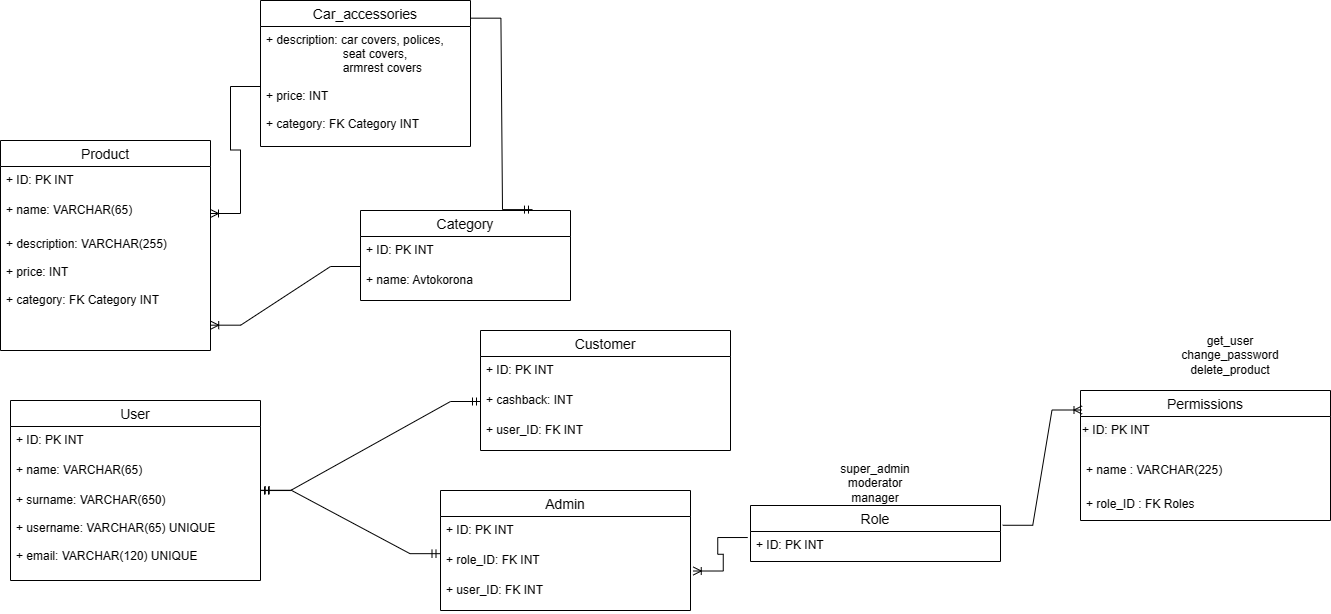

The diagram above was exported from draw.io. Its source (the exported page's mxGraphModel, read from the mxfile embedded in the PNG):
<mxGraphModel dx="4016" dy="2292" grid="1" gridSize="10" guides="1" tooltips="1" connect="1" arrows="1" fold="1" page="1" pageScale="1" pageWidth="850" pageHeight="1100" math="0" shadow="0" extFonts="Permanent Marker^https://fonts.googleapis.com/css?family=Permanent+Marker">
  <root>
    <mxCell id="0" />
    <mxCell id="1" parent="0" />
    <mxCell id="AytMdX7uc5LsFGt-Q5L9-15" value="Product" style="swimlane;fontStyle=0;childLayout=stackLayout;horizontal=1;startSize=26;horizontalStack=0;resizeParent=1;resizeParentMax=0;resizeLast=0;collapsible=1;marginBottom=0;align=center;fontSize=14;" parent="1" vertex="1">
      <mxGeometry x="50" y="170" width="210" height="210" as="geometry" />
    </mxCell>
    <mxCell id="AytMdX7uc5LsFGt-Q5L9-16" value="+ ID: PK INT" style="text;strokeColor=none;fillColor=none;spacingLeft=4;spacingRight=4;overflow=hidden;rotatable=0;points=[[0,0.5],[1,0.5]];portConstraint=eastwest;fontSize=12;" parent="AytMdX7uc5LsFGt-Q5L9-15" vertex="1">
      <mxGeometry y="26" width="210" height="30" as="geometry" />
    </mxCell>
    <mxCell id="AytMdX7uc5LsFGt-Q5L9-17" value="+ name: VARCHAR(65)" style="text;strokeColor=none;fillColor=none;spacingLeft=4;spacingRight=4;overflow=hidden;rotatable=0;points=[[0,0.5],[1,0.5]];portConstraint=eastwest;fontSize=12;" parent="AytMdX7uc5LsFGt-Q5L9-15" vertex="1">
      <mxGeometry y="56" width="210" height="34" as="geometry" />
    </mxCell>
    <mxCell id="AytMdX7uc5LsFGt-Q5L9-18" value="+ description: VARCHAR(255)&#10;&#10;+ price: INT&#10;&#10;+ category: FK Category INT" style="text;strokeColor=none;fillColor=none;spacingLeft=4;spacingRight=4;overflow=hidden;rotatable=0;points=[[0,0.5],[1,0.5]];portConstraint=eastwest;fontSize=12;" parent="AytMdX7uc5LsFGt-Q5L9-15" vertex="1">
      <mxGeometry y="90" width="210" height="120" as="geometry" />
    </mxCell>
    <mxCell id="AytMdX7uc5LsFGt-Q5L9-20" value="Category" style="swimlane;fontStyle=0;childLayout=stackLayout;horizontal=1;startSize=26;horizontalStack=0;resizeParent=1;resizeParentMax=0;resizeLast=0;collapsible=1;marginBottom=0;align=center;fontSize=14;" parent="1" vertex="1">
      <mxGeometry x="410" y="240" width="210" height="90" as="geometry" />
    </mxCell>
    <mxCell id="AytMdX7uc5LsFGt-Q5L9-21" value="+ ID: PK INT" style="text;strokeColor=none;fillColor=none;spacingLeft=4;spacingRight=4;overflow=hidden;rotatable=0;points=[[0,0.5],[1,0.5]];portConstraint=eastwest;fontSize=12;" parent="AytMdX7uc5LsFGt-Q5L9-20" vertex="1">
      <mxGeometry y="26" width="210" height="30" as="geometry" />
    </mxCell>
    <mxCell id="AytMdX7uc5LsFGt-Q5L9-22" value="+ name: Avtokorona" style="text;strokeColor=none;fillColor=none;spacingLeft=4;spacingRight=4;overflow=hidden;rotatable=0;points=[[0,0.5],[1,0.5]];portConstraint=eastwest;fontSize=12;" parent="AytMdX7uc5LsFGt-Q5L9-20" vertex="1">
      <mxGeometry y="56" width="210" height="34" as="geometry" />
    </mxCell>
    <mxCell id="AytMdX7uc5LsFGt-Q5L9-24" value="" style="edgeStyle=entityRelationEdgeStyle;fontSize=12;html=1;endArrow=ERoneToMany;rounded=0;entryX=1.001;entryY=0.789;entryDx=0;entryDy=0;exitX=0;exitY=0;exitDx=0;exitDy=0;exitPerimeter=0;entryPerimeter=0;" parent="1" source="AytMdX7uc5LsFGt-Q5L9-22" target="AytMdX7uc5LsFGt-Q5L9-18" edge="1">
      <mxGeometry width="100" height="100" relative="1" as="geometry">
        <mxPoint x="350" y="240" as="sourcePoint" />
        <mxPoint x="410" y="210" as="targetPoint" />
      </mxGeometry>
    </mxCell>
    <mxCell id="AytMdX7uc5LsFGt-Q5L9-25" value="User" style="swimlane;fontStyle=0;childLayout=stackLayout;horizontal=1;startSize=26;horizontalStack=0;resizeParent=1;resizeParentMax=0;resizeLast=0;collapsible=1;marginBottom=0;align=center;fontSize=14;" parent="1" vertex="1">
      <mxGeometry x="60" y="430" width="250" height="180" as="geometry" />
    </mxCell>
    <mxCell id="AytMdX7uc5LsFGt-Q5L9-26" value="+ ID: PK INT" style="text;strokeColor=none;fillColor=none;spacingLeft=4;spacingRight=4;overflow=hidden;rotatable=0;points=[[0,0.5],[1,0.5]];portConstraint=eastwest;fontSize=12;" parent="AytMdX7uc5LsFGt-Q5L9-25" vertex="1">
      <mxGeometry y="26" width="250" height="30" as="geometry" />
    </mxCell>
    <mxCell id="AytMdX7uc5LsFGt-Q5L9-27" value="+ name: VARCHAR(65)" style="text;strokeColor=none;fillColor=none;spacingLeft=4;spacingRight=4;overflow=hidden;rotatable=0;points=[[0,0.5],[1,0.5]];portConstraint=eastwest;fontSize=12;" parent="AytMdX7uc5LsFGt-Q5L9-25" vertex="1">
      <mxGeometry y="56" width="250" height="30" as="geometry" />
    </mxCell>
    <mxCell id="AytMdX7uc5LsFGt-Q5L9-28" value="+ surname: VARCHAR(650)&#10;&#10;+ username: VARCHAR(65) UNIQUE&#10;&#10;+ email: VARCHAR(120) UNIQUE" style="text;strokeColor=none;fillColor=none;spacingLeft=4;spacingRight=4;overflow=hidden;rotatable=0;points=[[0,0.5],[1,0.5]];portConstraint=eastwest;fontSize=12;" parent="AytMdX7uc5LsFGt-Q5L9-25" vertex="1">
      <mxGeometry y="86" width="250" height="94" as="geometry" />
    </mxCell>
    <mxCell id="AytMdX7uc5LsFGt-Q5L9-30" value="Customer" style="swimlane;fontStyle=0;childLayout=stackLayout;horizontal=1;startSize=26;horizontalStack=0;resizeParent=1;resizeParentMax=0;resizeLast=0;collapsible=1;marginBottom=0;align=center;fontSize=14;" parent="1" vertex="1">
      <mxGeometry x="530" y="360" width="250" height="120" as="geometry" />
    </mxCell>
    <mxCell id="AytMdX7uc5LsFGt-Q5L9-31" value="+ ID: PK INT" style="text;strokeColor=none;fillColor=none;spacingLeft=4;spacingRight=4;overflow=hidden;rotatable=0;points=[[0,0.5],[1,0.5]];portConstraint=eastwest;fontSize=12;" parent="AytMdX7uc5LsFGt-Q5L9-30" vertex="1">
      <mxGeometry y="26" width="250" height="30" as="geometry" />
    </mxCell>
    <mxCell id="AytMdX7uc5LsFGt-Q5L9-32" value="+ cashback: INT" style="text;strokeColor=none;fillColor=none;spacingLeft=4;spacingRight=4;overflow=hidden;rotatable=0;points=[[0,0.5],[1,0.5]];portConstraint=eastwest;fontSize=12;" parent="AytMdX7uc5LsFGt-Q5L9-30" vertex="1">
      <mxGeometry y="56" width="250" height="30" as="geometry" />
    </mxCell>
    <mxCell id="AytMdX7uc5LsFGt-Q5L9-33" value="+ user_ID: FK INT&#10;" style="text;strokeColor=none;fillColor=none;spacingLeft=4;spacingRight=4;overflow=hidden;rotatable=0;points=[[0,0.5],[1,0.5]];portConstraint=eastwest;fontSize=12;" parent="AytMdX7uc5LsFGt-Q5L9-30" vertex="1">
      <mxGeometry y="86" width="250" height="34" as="geometry" />
    </mxCell>
    <mxCell id="AytMdX7uc5LsFGt-Q5L9-34" value="" style="edgeStyle=entityRelationEdgeStyle;fontSize=12;html=1;endArrow=ERmandOne;startArrow=ERmandOne;rounded=0;exitX=1;exitY=0.043;exitDx=0;exitDy=0;exitPerimeter=0;entryX=0;entryY=0.5;entryDx=0;entryDy=0;" parent="1" source="AytMdX7uc5LsFGt-Q5L9-28" edge="1" target="AytMdX7uc5LsFGt-Q5L9-32">
      <mxGeometry width="100" height="100" relative="1" as="geometry">
        <mxPoint x="540" y="511" as="sourcePoint" />
        <mxPoint x="620" y="350" as="targetPoint" />
      </mxGeometry>
    </mxCell>
    <mxCell id="AytMdX7uc5LsFGt-Q5L9-35" value="Admin" style="swimlane;fontStyle=0;childLayout=stackLayout;horizontal=1;startSize=26;horizontalStack=0;resizeParent=1;resizeParentMax=0;resizeLast=0;collapsible=1;marginBottom=0;align=center;fontSize=14;" parent="1" vertex="1">
      <mxGeometry x="490" y="520" width="250" height="120" as="geometry" />
    </mxCell>
    <mxCell id="AytMdX7uc5LsFGt-Q5L9-36" value="+ ID: PK INT" style="text;strokeColor=none;fillColor=none;spacingLeft=4;spacingRight=4;overflow=hidden;rotatable=0;points=[[0,0.5],[1,0.5]];portConstraint=eastwest;fontSize=12;" parent="AytMdX7uc5LsFGt-Q5L9-35" vertex="1">
      <mxGeometry y="26" width="250" height="30" as="geometry" />
    </mxCell>
    <mxCell id="AytMdX7uc5LsFGt-Q5L9-37" value="+ role_ID: FK INT" style="text;strokeColor=none;fillColor=none;spacingLeft=4;spacingRight=4;overflow=hidden;rotatable=0;points=[[0,0.5],[1,0.5]];portConstraint=eastwest;fontSize=12;" parent="AytMdX7uc5LsFGt-Q5L9-35" vertex="1">
      <mxGeometry y="56" width="250" height="30" as="geometry" />
    </mxCell>
    <mxCell id="AytMdX7uc5LsFGt-Q5L9-38" value="+ user_ID: FK INT&#10;" style="text;strokeColor=none;fillColor=none;spacingLeft=4;spacingRight=4;overflow=hidden;rotatable=0;points=[[0,0.5],[1,0.5]];portConstraint=eastwest;fontSize=12;" parent="AytMdX7uc5LsFGt-Q5L9-35" vertex="1">
      <mxGeometry y="86" width="250" height="34" as="geometry" />
    </mxCell>
    <mxCell id="AytMdX7uc5LsFGt-Q5L9-39" value="" style="edgeStyle=entityRelationEdgeStyle;fontSize=12;html=1;endArrow=ERmandOne;startArrow=ERmandOne;rounded=0;entryX=-0.002;entryY=0.239;entryDx=0;entryDy=0;entryPerimeter=0;exitX=1.003;exitY=0.04;exitDx=0;exitDy=0;exitPerimeter=0;" parent="1" source="AytMdX7uc5LsFGt-Q5L9-28" target="AytMdX7uc5LsFGt-Q5L9-37" edge="1">
      <mxGeometry width="100" height="100" relative="1" as="geometry">
        <mxPoint x="440" y="450" as="sourcePoint" />
        <mxPoint x="540" y="350" as="targetPoint" />
      </mxGeometry>
    </mxCell>
    <mxCell id="AytMdX7uc5LsFGt-Q5L9-40" value="Role" style="swimlane;fontStyle=0;childLayout=stackLayout;horizontal=1;startSize=26;horizontalStack=0;resizeParent=1;resizeParentMax=0;resizeLast=0;collapsible=1;marginBottom=0;align=center;fontSize=14;" parent="1" vertex="1">
      <mxGeometry x="800" y="535" width="250" height="56" as="geometry" />
    </mxCell>
    <mxCell id="AytMdX7uc5LsFGt-Q5L9-41" value="+ ID: PK INT" style="text;strokeColor=none;fillColor=none;spacingLeft=4;spacingRight=4;overflow=hidden;rotatable=0;points=[[0,0.5],[1,0.5]];portConstraint=eastwest;fontSize=12;" parent="AytMdX7uc5LsFGt-Q5L9-40" vertex="1">
      <mxGeometry y="26" width="250" height="30" as="geometry" />
    </mxCell>
    <mxCell id="AytMdX7uc5LsFGt-Q5L9-44" value="" style="edgeStyle=entityRelationEdgeStyle;fontSize=12;html=1;endArrow=ERoneToMany;rounded=0;entryX=1.011;entryY=0.817;entryDx=0;entryDy=0;exitX=-0.011;exitY=0.201;exitDx=0;exitDy=0;exitPerimeter=0;entryPerimeter=0;" parent="1" source="AytMdX7uc5LsFGt-Q5L9-41" target="AytMdX7uc5LsFGt-Q5L9-37" edge="1">
      <mxGeometry width="100" height="100" relative="1" as="geometry">
        <mxPoint x="830" y="600" as="sourcePoint" />
        <mxPoint x="930" y="500" as="targetPoint" />
      </mxGeometry>
    </mxCell>
    <mxCell id="AytMdX7uc5LsFGt-Q5L9-45" value="Permissions" style="swimlane;fontStyle=0;childLayout=stackLayout;horizontal=1;startSize=26;horizontalStack=0;resizeParent=1;resizeParentMax=0;resizeLast=0;collapsible=1;marginBottom=0;align=center;fontSize=14;" parent="1" vertex="1">
      <mxGeometry x="1130" y="420" width="250" height="130" as="geometry" />
    </mxCell>
    <mxCell id="AytMdX7uc5LsFGt-Q5L9-47" value="&lt;span style=&quot;color: rgb(0, 0, 0); font-family: Helvetica; font-size: 12px; font-style: normal; font-variant-ligatures: normal; font-variant-caps: normal; font-weight: 400; letter-spacing: normal; orphans: 2; text-align: left; text-indent: 0px; text-transform: none; widows: 2; word-spacing: 0px; -webkit-text-stroke-width: 0px; background-color: rgb(251, 251, 251); text-decoration-thickness: initial; text-decoration-style: initial; text-decoration-color: initial; float: none; display: inline !important;&quot;&gt;+&amp;nbsp;ID: PK INT&lt;/span&gt;" style="text;whiteSpace=wrap;html=1;" parent="AytMdX7uc5LsFGt-Q5L9-45" vertex="1">
      <mxGeometry y="26" width="250" height="40" as="geometry" />
    </mxCell>
    <mxCell id="AytMdX7uc5LsFGt-Q5L9-46" value="+ name : VARCHAR(225)" style="text;strokeColor=none;fillColor=none;spacingLeft=4;spacingRight=4;overflow=hidden;rotatable=0;points=[[0,0.5],[1,0.5]];portConstraint=eastwest;fontSize=12;" parent="AytMdX7uc5LsFGt-Q5L9-45" vertex="1">
      <mxGeometry y="66" width="250" height="34" as="geometry" />
    </mxCell>
    <mxCell id="AytMdX7uc5LsFGt-Q5L9-48" value="+ role_ID : FK Roles" style="text;strokeColor=none;fillColor=none;spacingLeft=4;spacingRight=4;overflow=hidden;rotatable=0;points=[[0,0.5],[1,0.5]];portConstraint=eastwest;fontSize=12;" parent="AytMdX7uc5LsFGt-Q5L9-45" vertex="1">
      <mxGeometry y="100" width="250" height="30" as="geometry" />
    </mxCell>
    <mxCell id="AytMdX7uc5LsFGt-Q5L9-49" value="" style="edgeStyle=entityRelationEdgeStyle;fontSize=12;html=1;endArrow=ERoneToMany;rounded=0;entryX=0.006;entryY=0.15;entryDx=0;entryDy=0;exitX=1.009;exitY=0.353;exitDx=0;exitDy=0;exitPerimeter=0;entryPerimeter=0;" parent="1" source="AytMdX7uc5LsFGt-Q5L9-40" target="AytMdX7uc5LsFGt-Q5L9-45" edge="1">
      <mxGeometry width="100" height="100" relative="1" as="geometry">
        <mxPoint x="1190" y="480" as="sourcePoint" />
        <mxPoint x="1240" y="420" as="targetPoint" />
      </mxGeometry>
    </mxCell>
    <mxCell id="qmoqBoClGjBk9_hed3Xj-5" value="super_admin&lt;br&gt;moderator&lt;br&gt;manager" style="text;html=1;strokeColor=none;fillColor=none;align=center;verticalAlign=middle;whiteSpace=wrap;rounded=0;" vertex="1" parent="1">
      <mxGeometry x="895" y="498" width="60" height="30" as="geometry" />
    </mxCell>
    <mxCell id="qmoqBoClGjBk9_hed3Xj-6" value="&lt;div&gt;get_user&lt;/div&gt;&lt;div&gt;&lt;span style=&quot;background-color: initial;&quot;&gt;change_password&lt;/span&gt;&lt;/div&gt;&lt;div&gt;&lt;span style=&quot;background-color: initial;&quot;&gt;delete_product&lt;/span&gt;&lt;br&gt;&lt;/div&gt;" style="text;html=1;strokeColor=none;fillColor=none;align=center;verticalAlign=middle;whiteSpace=wrap;rounded=0;" vertex="1" parent="1">
      <mxGeometry x="1250" y="370" width="60" height="30" as="geometry" />
    </mxCell>
    <mxCell id="qmoqBoClGjBk9_hed3Xj-8" value="Car_accessories" style="swimlane;fontStyle=0;childLayout=stackLayout;horizontal=1;startSize=26;horizontalStack=0;resizeParent=1;resizeParentMax=0;resizeLast=0;collapsible=1;marginBottom=0;align=center;fontSize=14;" vertex="1" parent="1">
      <mxGeometry x="310" y="30" width="210" height="146" as="geometry" />
    </mxCell>
    <mxCell id="qmoqBoClGjBk9_hed3Xj-11" value="+ description: car covers, polices, &#10;                       seat covers, &#10;                       armrest covers&#10;&#10;+ price: INT&#10;&#10;+ category: FK Category INT" style="text;strokeColor=none;fillColor=none;spacingLeft=4;spacingRight=4;overflow=hidden;rotatable=0;points=[[0,0.5],[1,0.5]];portConstraint=eastwest;fontSize=12;" vertex="1" parent="qmoqBoClGjBk9_hed3Xj-8">
      <mxGeometry y="26" width="210" height="120" as="geometry" />
    </mxCell>
    <mxCell id="qmoqBoClGjBk9_hed3Xj-12" value="" style="edgeStyle=entityRelationEdgeStyle;fontSize=12;html=1;endArrow=ERoneToMany;rounded=0;exitX=0;exitY=0.5;exitDx=0;exitDy=0;entryX=1;entryY=0.5;entryDx=0;entryDy=0;" edge="1" parent="1" source="qmoqBoClGjBk9_hed3Xj-11" target="AytMdX7uc5LsFGt-Q5L9-17">
      <mxGeometry width="100" height="100" relative="1" as="geometry">
        <mxPoint x="590" y="330" as="sourcePoint" />
        <mxPoint x="690" y="230" as="targetPoint" />
      </mxGeometry>
    </mxCell>
    <mxCell id="qmoqBoClGjBk9_hed3Xj-15" value="" style="edgeStyle=entityRelationEdgeStyle;fontSize=12;html=1;endArrow=ERmandOne;rounded=0;entryX=0.819;entryY=-0.01;entryDx=0;entryDy=0;entryPerimeter=0;exitX=1.002;exitY=0.121;exitDx=0;exitDy=0;exitPerimeter=0;" edge="1" parent="1" source="qmoqBoClGjBk9_hed3Xj-8" target="AytMdX7uc5LsFGt-Q5L9-20">
      <mxGeometry width="100" height="100" relative="1" as="geometry">
        <mxPoint x="600" y="90" as="sourcePoint" />
        <mxPoint x="730" y="180" as="targetPoint" />
      </mxGeometry>
    </mxCell>
  </root>
</mxGraphModel>